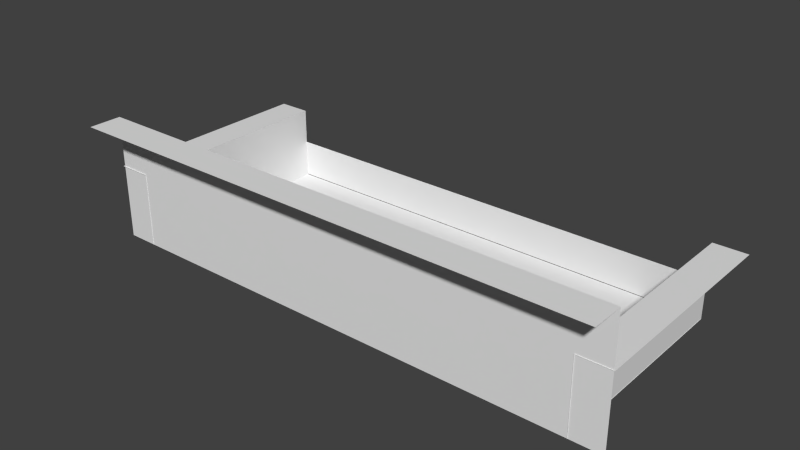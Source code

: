 # Source: arena.blend  (saved by Blender 2.69.0; exported with 4.5.12 LTS)
import bpy
from mathutils import Matrix  # noqa: F401  (used for matrix-valued properties, if any)

bpy.ops.wm.read_factory_settings(use_empty=True)
scene = bpy.context.scene
scene.name = 'Scene'

# ---- collections
col_collection_1 = bpy.data.collections.new('Collection 1'); scene.collection.children.link(col_collection_1)

# ---- materials (node trees are filled in below, after node groups)
mat_material_001 = bpy.data.materials.new('Material.001')
mat_material_001.alpha_threshold = 0.0
mat_material_001.use_transparent_shadow = False
mat_material_001.roughness = 0.5
mat_material_001.line_color = (0.0, 0.0, 0.0, 1.0)

# ---- material node trees

# ---- world
world_world = bpy.data.worlds.new('World'); scene.world = world_world
world_world.color = (0.05088, 0.05088, 0.05088)
world_world.use_sun_shadow = False
world_world.sun_shadow_jitter_overblur = 0.0
world_world.cycles.sampling_method = 'MANUAL'
world_world.cycles.sample_map_resolution = 256

# ---- meshes
me_plane_plane_001 = bpy.data.meshes.new('Plane_Plane.001')
me_plane_plane_001.from_pydata([(-35.72, -0.3148, 16.76), (34.89, -0.3148, 16.76), (-35.72, -0.3148, -15.43), (34.89, -0.3148, -15.43)], [], [(0, 1, 2), (1, 3, 2)])
_uv = me_plane_plane_001.uv_layers.new(name='UVMap')
_uv.uv.foreach_set('vector', [2.85, -0.003708, 2.85, 6.214, 0.01583, -0.003707, 2.85, 6.214, 0.01583, 6.214, 0.01583, -0.003707])
me_plane_plane_001.materials.append(mat_material_001)
me_plane_plane_001.use_remesh_preserve_volume = False
me_plane_plane_001.use_remesh_preserve_attributes = False
me_plane_plane_001.use_mirror_vertex_groups = False
me_plane_plane_001.update()
me_plane_005_plane_006 = bpy.data.meshes.new('Plane.005_Plane.006')
me_plane_005_plane_006.from_pydata([(34.85, -0.3464, -15.51), (34.85, -0.3464, 16.85), (34.85, 10.8, -15.51), (34.85, 10.8, 16.85), (39.76, 10.8, -15.56), (34.84, 10.8, -15.56), (39.76, 10.8, 16.86), (34.84, 10.8, 16.86)], [], [(0, 1, 2), (1, 3, 2), (4, 5, 6), (5, 7, 6)])
_uv = me_plane_005_plane_006.uv_layers.new(name='UVMap')
_uv.uv.foreach_set('vector', [2.351, 0.002525, 2.351, 6.869, -0.01554, 0.002525, 2.351, 6.869, -0.01554, 6.869, -0.01554, 0.002525, -0.02567, 0.00817, 0.9961, 0.008169, -0.02567, 6.747, 0.9961, 0.008169, 0.9961, 6.747, -0.02567, 6.747])
me_plane_005_plane_006.materials.append(mat_material_001)
me_plane_005_plane_006.use_remesh_preserve_volume = False
me_plane_005_plane_006.use_remesh_preserve_attributes = False
me_plane_005_plane_006.use_mirror_vertex_groups = False
me_plane_005_plane_006.update()
me_plane_002_plane_003 = bpy.data.meshes.new('Plane.002_Plane.003')
me_plane_002_plane_003.from_pydata([(-35.84, -0.2573, -15.48), (34.84, -0.2573, -15.48), (-35.84, 5.444, -15.48), (34.84, 5.444, -15.48)], [], [(0, 1, 2), (1, 3, 2)])
_uv = me_plane_002_plane_003.uv_layers.new(name='UVMap')
_uv.uv.foreach_set('vector', [1.009, -0.01814, 1.009, 12.79, -0.0242, -0.01815, 1.009, 12.79, -0.0242, 12.79, -0.0242, -0.01815])
me_plane_002_plane_003.materials.append(mat_material_001)
me_plane_002_plane_003.use_remesh_preserve_volume = False
me_plane_002_plane_003.use_remesh_preserve_attributes = False
me_plane_002_plane_003.use_mirror_vertex_groups = False
me_plane_002_plane_003.update()
me_plane_001_plane_002 = bpy.data.meshes.new('Plane.001_Plane.002')
me_plane_001_plane_002.from_pydata([(-40.38, -0.3234, 16.77), (-40.38, 18.42, 16.77), (39.62, -0.3234, 16.77), (39.62, 18.42, 16.77), (-40.31, 18.42, 21.69), (39.64, 18.42, 21.69), (-40.31, 18.42, 16.77), (39.64, 18.42, 16.77)], [], [(0, 1, 2), (1, 3, 2), (4, 5, 6), (5, 7, 6)])
_uv = me_plane_001_plane_002.uv_layers.new(name='UVMap')
_uv.uv.foreach_set('vector', [3.774, 16.1, 0.001261, 16.1, 3.774, 0.002829, 0.001261, 16.1, 0.001262, 0.002829, 3.774, 0.002829, -0.004602, 16.22, -0.004591, 0.01206, 0.992, 16.22, -0.004591, 0.01206, 0.992, 0.01206, 0.992, 16.22])
me_plane_001_plane_002.materials.append(mat_material_001)
me_plane_001_plane_002.use_remesh_preserve_volume = False
me_plane_001_plane_002.use_remesh_preserve_attributes = False
me_plane_001_plane_002.use_mirror_vertex_groups = False
me_plane_001_plane_002.update()
me_plane_004_plane_005 = bpy.data.meshes.new('Plane.004_Plane.005')
me_plane_004_plane_005.from_pydata([(-35.72, -0.3103, 16.85), (-35.72, -0.3103, -15.51), (-35.72, 10.84, 16.85), (-35.72, 10.84, -15.51), (-40.63, 10.83, 16.9), (-35.71, 10.83, 16.9), (-40.63, 10.83, -15.51), (-35.71, 10.83, -15.51)], [], [(0, 1, 2), (1, 3, 2), (4, 5, 6), (5, 7, 6)])
_uv = me_plane_004_plane_005.uv_layers.new(name='UVMap')
_uv.uv.foreach_set('vector', [-0.01894, 6.816, -0.01894, -0.01518, 2.335, 6.816, -0.01894, -0.01518, 2.335, -0.01518, 2.335, 6.816, 1.022, 6.798, -0.01049, 6.798, 1.022, -0.01348, -0.01049, 6.798, -0.01049, -0.01348, 1.022, -0.01348])
me_plane_004_plane_005.materials.append(mat_material_001)
me_plane_004_plane_005.use_remesh_preserve_volume = False
me_plane_004_plane_005.use_remesh_preserve_attributes = False
me_plane_004_plane_005.use_mirror_vertex_groups = False
me_plane_004_plane_005.update()

# ---- objects
ob_plane_plane_001 = bpy.data.objects.new('Plane_Plane.001', me_plane_plane_001)
ob_plane_005_plane_006 = bpy.data.objects.new('Plane.005_Plane.006', me_plane_005_plane_006)
ob_plane_002_plane_003 = bpy.data.objects.new('Plane.002_Plane.003', me_plane_002_plane_003)
ob_plane_001_plane_002 = bpy.data.objects.new('Plane.001_Plane.002', me_plane_001_plane_002)
ob_plane_004_plane_005 = bpy.data.objects.new('Plane.004_Plane.005', me_plane_004_plane_005)

# ---- transforms, parenting, visibility, modifiers, constraints
ob_plane_plane_001.location = (0.0, 0.0, 0.0)
ob_plane_plane_001.rotation_euler = (1.571, -0.0, 0.0)
ob_plane_plane_001.lineart.crease_threshold = 0.0
ob_plane_005_plane_006.location = (0.0, 0.0, 0.0)
ob_plane_005_plane_006.rotation_euler = (1.571, -0.0, 0.0)
ob_plane_005_plane_006.lineart.crease_threshold = 0.0
ob_plane_002_plane_003.location = (0.0, 0.0, 0.0)
ob_plane_002_plane_003.rotation_euler = (1.571, -0.0, 0.0)
ob_plane_002_plane_003.lineart.crease_threshold = 0.0
ob_plane_001_plane_002.location = (0.0, 0.0, 0.0)
ob_plane_001_plane_002.rotation_euler = (1.571, -0.0, 0.0)
ob_plane_001_plane_002.lineart.crease_threshold = 0.0
ob_plane_004_plane_005.location = (0.0, 0.0, 0.0)
ob_plane_004_plane_005.rotation_euler = (1.571, -0.0, 0.0)
ob_plane_004_plane_005.lineart.crease_threshold = 0.0

# ---- collection membership
col_collection_1.objects.link(ob_plane_plane_001)
col_collection_1.objects.link(ob_plane_005_plane_006)
col_collection_1.objects.link(ob_plane_002_plane_003)
col_collection_1.objects.link(ob_plane_001_plane_002)
col_collection_1.objects.link(ob_plane_004_plane_005)

# ---- scene / render settings (as saved in the file)
scene.frame_start = 1; scene.frame_end = 250; scene.frame_set(1)
scene.render.engine = 'BLENDER_EEVEE_NEXT'
scene.render.image_settings.compression = 90
scene.render.resolution_percentage = 50
scene.render.dither_intensity = 0.0
scene.cycles.use_denoising = False
scene.cycles.samples = 10
scene.cycles.sampling_pattern = 'TABULATED_SOBOL'
scene.cycles.light_sampling_threshold = 0.0
scene.cycles.use_adaptive_sampling = False
scene.cycles.use_light_tree = False
scene.cycles.blur_glossy = 0.0
scene.cycles.volume_bounces = 1
scene.cycles.pixel_filter_type = 'GAUSSIAN'
scene.cycles.sample_clamp_indirect = 0.0
scene.view_settings.view_transform = 'Standard'
bpy.context.view_layer.update()

# ---- added for rendering (the .blend has no active camera and no usable light): camera, sun
cam_auto = bpy.data.cameras.new('AutoCamera')
cam_auto.lens = 50.0
cam_auto.sensor_width = 36.0
cam_auto.clip_end = 1470.46
ob_auto_camera = bpy.data.objects.new('AutoCamera', cam_auto)
scene.collection.objects.link(ob_auto_camera)
ob_auto_camera.location = (83.3526, -103.61, 76.0675)
ob_auto_camera.rotation_euler = (1.09748, -7.21219e-08, 0.694738)
scene.camera = ob_auto_camera
light_auto_sun = bpy.data.lights.new('AutoSun', 'SUN')
light_auto_sun.energy = 3.0
light_auto_sun.angle = 0.0523599
ob_auto_sun = bpy.data.objects.new('AutoSun', light_auto_sun)
scene.collection.objects.link(ob_auto_sun)
ob_auto_sun.rotation_euler = (0.872665, 0.174533, 0.523599)
bpy.context.view_layer.update()
